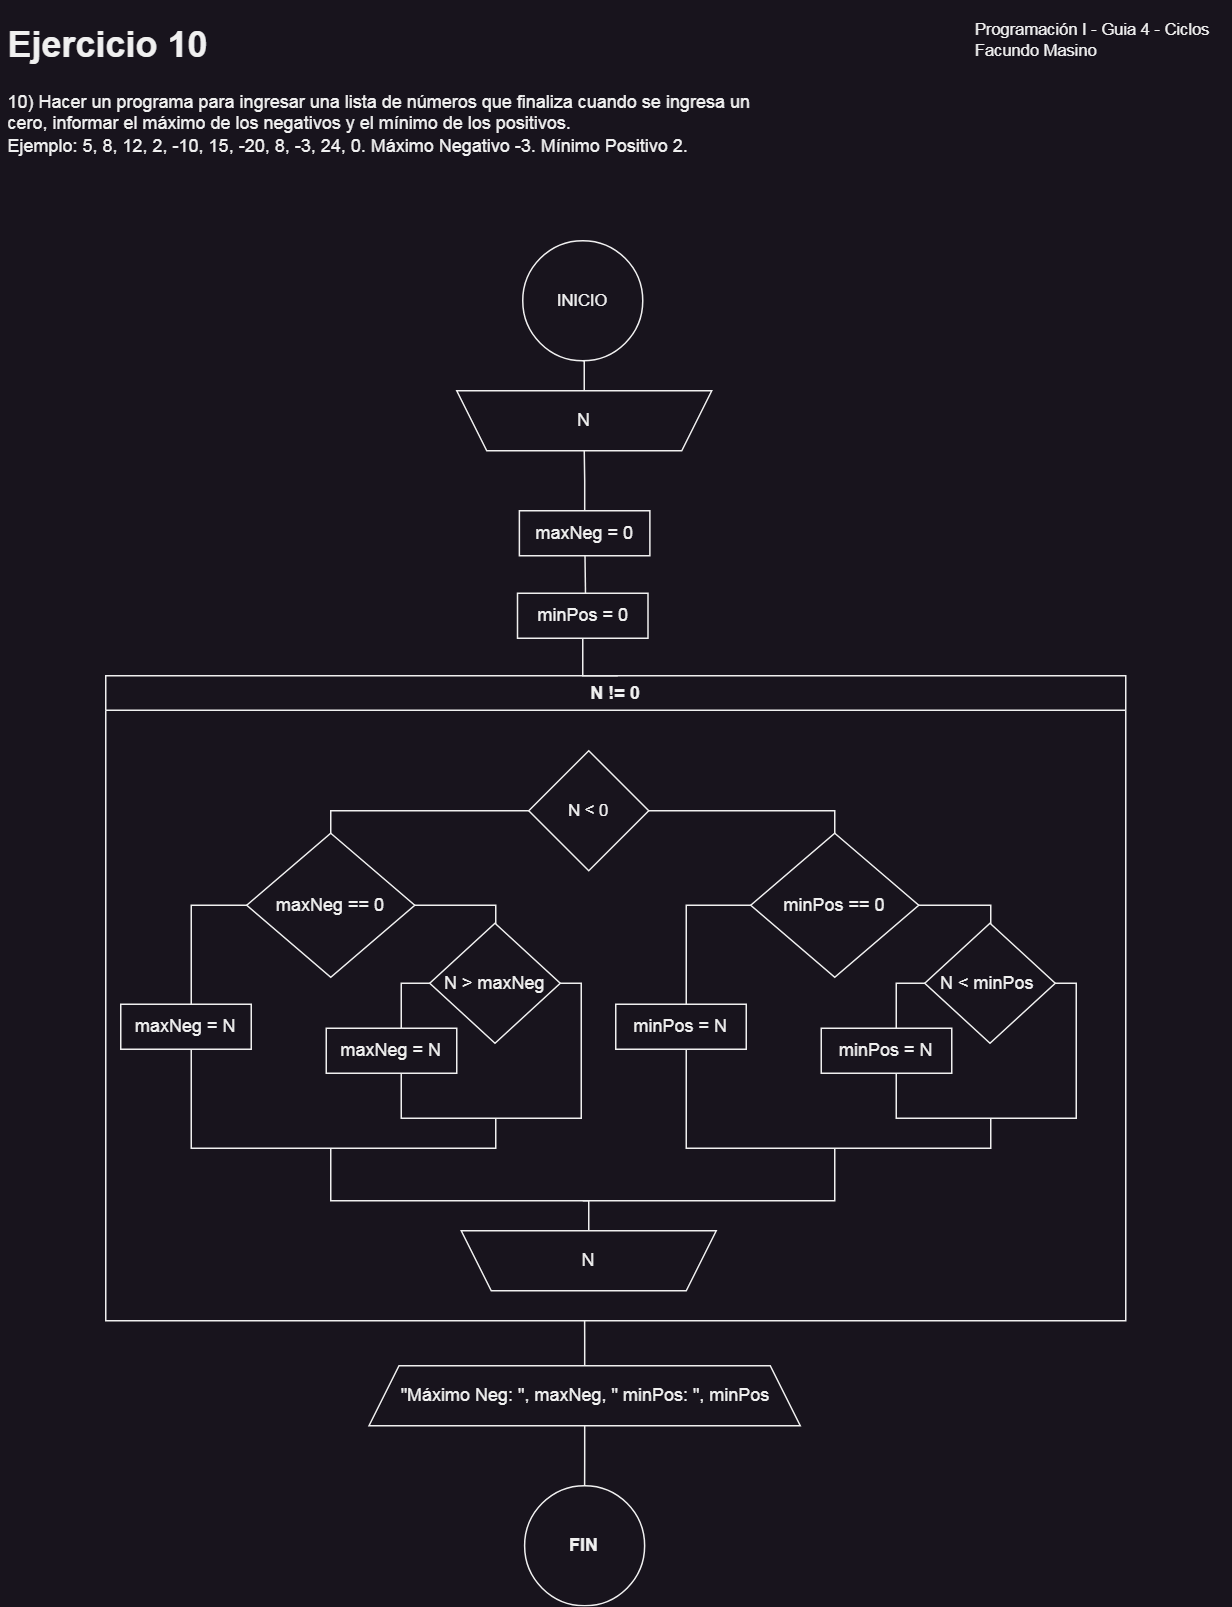

The diagram above was exported from draw.io. Its source (the exported page's mxGraphModel, read from the mxfile embedded in the PNG):
<mxGraphModel dx="954" dy="570" grid="1" gridSize="10" guides="1" tooltips="1" connect="1" arrows="1" fold="1" page="1" pageScale="1" pageWidth="850" pageHeight="1100" math="0" shadow="0">
  <root>
    <mxCell id="19fOecIbFHl0vKgOHbhd-0" />
    <mxCell id="19fOecIbFHl0vKgOHbhd-1" parent="19fOecIbFHl0vKgOHbhd-0" />
    <mxCell id="19fOecIbFHl0vKgOHbhd-2" value="N != 0" style="swimlane;whiteSpace=wrap;html=1;swimlaneLine=1;container=0;" parent="19fOecIbFHl0vKgOHbhd-1" vertex="1">
      <mxGeometry x="80" y="450" width="680" height="430" as="geometry">
        <mxRectangle x="180" y="190" width="140" height="30" as="alternateBounds" />
      </mxGeometry>
    </mxCell>
    <mxCell id="8XMEdb07caAXs98eFKaU-7" value="" style="rounded=0;whiteSpace=wrap;html=1;fontFamily=Helvetica;fontSize=11;fontColor=default;" parent="19fOecIbFHl0vKgOHbhd-2" vertex="1">
      <mxGeometry x="150" y="90" width="336" height="260" as="geometry" />
    </mxCell>
    <mxCell id="19fOecIbFHl0vKgOHbhd-4" value="" style="rounded=0;whiteSpace=wrap;html=1;" parent="19fOecIbFHl0vKgOHbhd-2" vertex="1">
      <mxGeometry x="387" y="153" width="203" height="162" as="geometry" />
    </mxCell>
    <mxCell id="19fOecIbFHl0vKgOHbhd-5" value="minPos == 0" style="rhombus;whiteSpace=wrap;html=1;" parent="19fOecIbFHl0vKgOHbhd-2" vertex="1">
      <mxGeometry x="430" y="105" width="112" height="96" as="geometry" />
    </mxCell>
    <mxCell id="19fOecIbFHl0vKgOHbhd-6" value="minPos&amp;nbsp;= N" style="rounded=0;whiteSpace=wrap;html=1;" parent="19fOecIbFHl0vKgOHbhd-2" vertex="1">
      <mxGeometry x="340" y="219" width="87" height="30" as="geometry" />
    </mxCell>
    <mxCell id="8XMEdb07caAXs98eFKaU-9" style="edgeStyle=orthogonalEdgeStyle;shape=connector;rounded=0;orthogonalLoop=1;jettySize=auto;html=1;entryX=0.5;entryY=1;entryDx=0;entryDy=0;labelBackgroundColor=default;strokeColor=default;fontFamily=Helvetica;fontSize=11;fontColor=default;endArrow=none;endFill=0;" parent="19fOecIbFHl0vKgOHbhd-2" source="19fOecIbFHl0vKgOHbhd-7" target="8XMEdb07caAXs98eFKaU-7" edge="1">
      <mxGeometry relative="1" as="geometry" />
    </mxCell>
    <mxCell id="19fOecIbFHl0vKgOHbhd-7" value="N" style="shape=trapezoid;perimeter=trapezoidPerimeter;whiteSpace=wrap;html=1;fixedSize=1;direction=west;" parent="19fOecIbFHl0vKgOHbhd-2" vertex="1">
      <mxGeometry x="237" y="370" width="170" height="40" as="geometry" />
    </mxCell>
    <mxCell id="19fOecIbFHl0vKgOHbhd-10" value="" style="rounded=0;whiteSpace=wrap;html=1;" parent="19fOecIbFHl0vKgOHbhd-2" vertex="1">
      <mxGeometry x="527" y="205" width="120" height="90" as="geometry" />
    </mxCell>
    <mxCell id="19fOecIbFHl0vKgOHbhd-11" value="N &amp;lt; minPos&amp;nbsp;" style="rhombus;whiteSpace=wrap;html=1;" parent="19fOecIbFHl0vKgOHbhd-2" vertex="1">
      <mxGeometry x="546" y="165" width="87" height="80" as="geometry" />
    </mxCell>
    <mxCell id="19fOecIbFHl0vKgOHbhd-14" value="minPos&amp;nbsp;= N" style="rounded=0;whiteSpace=wrap;html=1;" parent="19fOecIbFHl0vKgOHbhd-2" vertex="1">
      <mxGeometry x="477" y="235" width="87" height="30" as="geometry" />
    </mxCell>
    <mxCell id="8XMEdb07caAXs98eFKaU-0" value="" style="rounded=0;whiteSpace=wrap;html=1;" parent="19fOecIbFHl0vKgOHbhd-2" vertex="1">
      <mxGeometry x="57" y="153" width="203" height="162" as="geometry" />
    </mxCell>
    <mxCell id="8XMEdb07caAXs98eFKaU-1" value="maxNeg == 0" style="rhombus;whiteSpace=wrap;html=1;" parent="19fOecIbFHl0vKgOHbhd-2" vertex="1">
      <mxGeometry x="94" y="105" width="112" height="96" as="geometry" />
    </mxCell>
    <mxCell id="8XMEdb07caAXs98eFKaU-2" value="maxNeg = N" style="rounded=0;whiteSpace=wrap;html=1;" parent="19fOecIbFHl0vKgOHbhd-2" vertex="1">
      <mxGeometry x="10" y="219" width="87" height="30" as="geometry" />
    </mxCell>
    <mxCell id="8XMEdb07caAXs98eFKaU-3" value="" style="rounded=0;whiteSpace=wrap;html=1;" parent="19fOecIbFHl0vKgOHbhd-2" vertex="1">
      <mxGeometry x="197" y="205" width="120" height="90" as="geometry" />
    </mxCell>
    <mxCell id="8XMEdb07caAXs98eFKaU-4" value="N &amp;gt; maxNeg" style="rhombus;whiteSpace=wrap;html=1;" parent="19fOecIbFHl0vKgOHbhd-2" vertex="1">
      <mxGeometry x="216" y="165" width="87" height="80" as="geometry" />
    </mxCell>
    <mxCell id="8XMEdb07caAXs98eFKaU-5" value="maxNeg = N" style="rounded=0;whiteSpace=wrap;html=1;" parent="19fOecIbFHl0vKgOHbhd-2" vertex="1">
      <mxGeometry x="147" y="235" width="87" height="30" as="geometry" />
    </mxCell>
    <mxCell id="8XMEdb07caAXs98eFKaU-6" value="N &amp;lt; 0" style="rhombus;whiteSpace=wrap;html=1;fontFamily=Helvetica;fontSize=11;fontColor=default;" parent="19fOecIbFHl0vKgOHbhd-2" vertex="1">
      <mxGeometry x="282" y="50" width="80" height="80" as="geometry" />
    </mxCell>
    <mxCell id="19fOecIbFHl0vKgOHbhd-16" value="" style="endArrow=none;html=1;rounded=0;labelBackgroundColor=default;strokeColor=default;fontFamily=Helvetica;fontSize=11;fontColor=default;shape=connector;entryX=0.5;entryY=1;entryDx=0;entryDy=0;exitX=0.521;exitY=-0.007;exitDx=0;exitDy=0;exitPerimeter=0;" parent="19fOecIbFHl0vKgOHbhd-1" source="19fOecIbFHl0vKgOHbhd-30" edge="1">
      <mxGeometry width="50" height="50" relative="1" as="geometry">
        <mxPoint x="399" y="399" as="sourcePoint" />
        <mxPoint x="399.25" y="350" as="targetPoint" />
      </mxGeometry>
    </mxCell>
    <mxCell id="19fOecIbFHl0vKgOHbhd-17" value="&lt;h1&gt;Ejercicio 10&lt;/h1&gt;10)&amp;nbsp;Hacer un programa para ingresar una lista de números que finaliza cuando se ingresa un&lt;div&gt;cero, informar el máximo de los negativos y el mínimo de los positivos.&lt;/div&gt;&lt;div&gt;Ejemplo: 5, 8, 12, 2, -10, 15, -20, 8, -3, 24, 0. Máximo Negativo -3. Mínimo Positivo 2.&lt;/div&gt;&lt;div&gt;&lt;br&gt;&lt;/div&gt;&lt;div&gt;&lt;br&gt;&lt;/div&gt;&lt;div&gt;&lt;br&gt;&lt;/div&gt;&lt;span style=&quot;box-sizing: border-box; color: transparent; position: absolute; cursor: text; transform-origin: left top; top: 0px; height: 0px; font-family: sans-serif; font-size: medium; background-color: rgb(200, 200, 200);&quot; id=&quot;page10R_mcid19&quot; class=&quot;markedContent&quot;&gt;&lt;br style=&quot;box-sizing: border-box;&quot; role=&quot;presentation&quot;&gt;&lt;span style=&quot;box-sizing: border-box; position: absolute; cursor: text; transform-origin: left top; left: 130.493px; top: 677.077px; font-size: 18.4px; transform: scaleX(0.924194) translateY(-1.38px) translateX(-141.196px); padding: 1.38px 616.477px 1.38px 141.196px;&quot; dir=&quot;ltr&quot; role=&quot;presentation&quot;&gt;&lt;br&gt;&lt;/span&gt;&lt;/span&gt;" style="text;html=1;strokeColor=none;fillColor=none;spacing=5;spacingTop=-20;whiteSpace=wrap;overflow=hidden;rounded=0;" parent="19fOecIbFHl0vKgOHbhd-1" vertex="1">
      <mxGeometry x="10" y="10" width="820" height="100" as="geometry" />
    </mxCell>
    <mxCell id="19fOecIbFHl0vKgOHbhd-18" value="Programación I - Guia 4 - Ciclos&lt;br&gt;&lt;div style=&quot;text-align: left;&quot;&gt;&lt;span style=&quot;background-color: initial;&quot;&gt;Facundo Masino&lt;/span&gt;&lt;/div&gt;" style="text;html=1;strokeColor=none;fillColor=none;align=center;verticalAlign=middle;whiteSpace=wrap;rounded=0;fontSize=11;fontFamily=Helvetica;fontColor=default;" parent="19fOecIbFHl0vKgOHbhd-1" vertex="1">
      <mxGeometry x="658" y="11" width="160" height="30" as="geometry" />
    </mxCell>
    <mxCell id="19fOecIbFHl0vKgOHbhd-19" value="FIN" style="ellipse;whiteSpace=wrap;html=1;fontStyle=1;startSize=23;" parent="19fOecIbFHl0vKgOHbhd-1" vertex="1">
      <mxGeometry x="359.25" y="990" width="80" height="80" as="geometry" />
    </mxCell>
    <mxCell id="19fOecIbFHl0vKgOHbhd-20" value="INICIO" style="ellipse;whiteSpace=wrap;html=1;aspect=fixed;fontFamily=Helvetica;fontSize=11;fontColor=default;" parent="19fOecIbFHl0vKgOHbhd-1" vertex="1">
      <mxGeometry x="358" y="160" width="80" height="80" as="geometry" />
    </mxCell>
    <mxCell id="19fOecIbFHl0vKgOHbhd-21" style="edgeStyle=orthogonalEdgeStyle;shape=connector;rounded=0;orthogonalLoop=1;jettySize=auto;html=1;entryX=0.5;entryY=1;entryDx=0;entryDy=0;labelBackgroundColor=default;strokeColor=default;fontFamily=Helvetica;fontSize=11;fontColor=default;endArrow=none;endFill=0;" parent="19fOecIbFHl0vKgOHbhd-1" source="19fOecIbFHl0vKgOHbhd-22" target="19fOecIbFHl0vKgOHbhd-20" edge="1">
      <mxGeometry relative="1" as="geometry" />
    </mxCell>
    <mxCell id="19fOecIbFHl0vKgOHbhd-22" value="N" style="shape=trapezoid;perimeter=trapezoidPerimeter;whiteSpace=wrap;html=1;fixedSize=1;direction=west;" parent="19fOecIbFHl0vKgOHbhd-1" vertex="1">
      <mxGeometry x="314" y="260" width="170" height="40" as="geometry" />
    </mxCell>
    <mxCell id="8XMEdb07caAXs98eFKaU-10" style="edgeStyle=orthogonalEdgeStyle;shape=connector;rounded=0;orthogonalLoop=1;jettySize=auto;html=1;entryX=0.5;entryY=0;entryDx=0;entryDy=0;labelBackgroundColor=default;strokeColor=default;fontFamily=Helvetica;fontSize=11;fontColor=default;endArrow=none;endFill=0;" parent="19fOecIbFHl0vKgOHbhd-1" source="19fOecIbFHl0vKgOHbhd-25" target="19fOecIbFHl0vKgOHbhd-22" edge="1">
      <mxGeometry relative="1" as="geometry" />
    </mxCell>
    <mxCell id="19fOecIbFHl0vKgOHbhd-25" value="maxNeg = 0" style="rounded=0;whiteSpace=wrap;html=1;" parent="19fOecIbFHl0vKgOHbhd-1" vertex="1">
      <mxGeometry x="355.75" y="340" width="87" height="30" as="geometry" />
    </mxCell>
    <mxCell id="19fOecIbFHl0vKgOHbhd-26" style="edgeStyle=orthogonalEdgeStyle;rounded=0;orthogonalLoop=1;jettySize=auto;html=1;endArrow=none;endFill=0;" parent="19fOecIbFHl0vKgOHbhd-1" source="19fOecIbFHl0vKgOHbhd-28" edge="1">
      <mxGeometry relative="1" as="geometry">
        <mxPoint x="399.25" y="880" as="targetPoint" />
      </mxGeometry>
    </mxCell>
    <mxCell id="19fOecIbFHl0vKgOHbhd-27" style="edgeStyle=orthogonalEdgeStyle;shape=connector;rounded=0;orthogonalLoop=1;jettySize=auto;html=1;entryX=0.5;entryY=0;entryDx=0;entryDy=0;labelBackgroundColor=default;strokeColor=default;fontFamily=Helvetica;fontSize=11;fontColor=default;endArrow=none;endFill=0;" parent="19fOecIbFHl0vKgOHbhd-1" source="19fOecIbFHl0vKgOHbhd-28" target="19fOecIbFHl0vKgOHbhd-19" edge="1">
      <mxGeometry relative="1" as="geometry" />
    </mxCell>
    <mxCell id="19fOecIbFHl0vKgOHbhd-28" value="&quot;Máximo Neg: &quot;, maxNeg, &quot; minPos: &quot;, minPos" style="shape=trapezoid;perimeter=trapezoidPerimeter;whiteSpace=wrap;html=1;fixedSize=1;direction=east;" parent="19fOecIbFHl0vKgOHbhd-1" vertex="1">
      <mxGeometry x="255.5" y="910" width="287.5" height="40" as="geometry" />
    </mxCell>
    <mxCell id="19fOecIbFHl0vKgOHbhd-29" style="edgeStyle=orthogonalEdgeStyle;shape=connector;rounded=0;orthogonalLoop=1;jettySize=auto;html=1;entryX=0.502;entryY=0;entryDx=0;entryDy=0;entryPerimeter=0;labelBackgroundColor=default;strokeColor=default;fontFamily=Helvetica;fontSize=11;fontColor=default;endArrow=none;endFill=0;" parent="19fOecIbFHl0vKgOHbhd-1" source="19fOecIbFHl0vKgOHbhd-30" target="19fOecIbFHl0vKgOHbhd-2" edge="1">
      <mxGeometry relative="1" as="geometry">
        <Array as="points">
          <mxPoint x="398" y="450" />
        </Array>
      </mxGeometry>
    </mxCell>
    <mxCell id="19fOecIbFHl0vKgOHbhd-30" value="minPos = 0" style="rounded=0;whiteSpace=wrap;html=1;" parent="19fOecIbFHl0vKgOHbhd-1" vertex="1">
      <mxGeometry x="354.5" y="395" width="87" height="30" as="geometry" />
    </mxCell>
  </root>
</mxGraphModel>